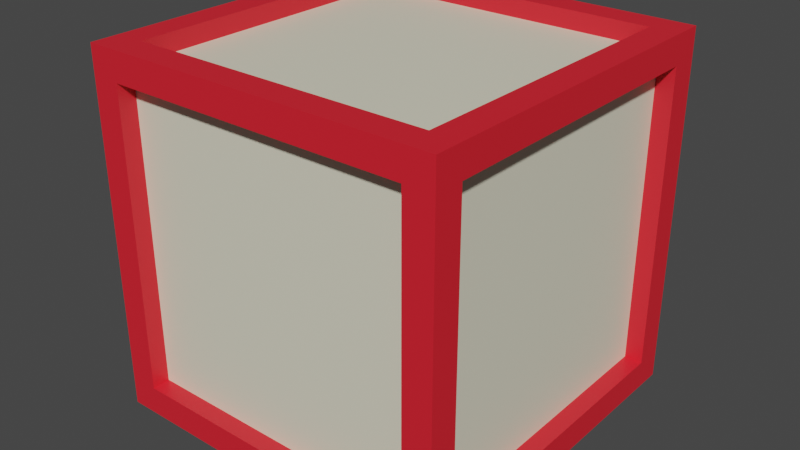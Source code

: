 # Source: toyblock.blend  (saved by Blender 3.5.10; exported with 4.5.12 LTS)
import bpy
from mathutils import Matrix  # noqa: F401  (used for matrix-valued properties, if any)

bpy.ops.wm.read_factory_settings(use_empty=True)
scene = bpy.context.scene
scene.name = 'Scene'

# ---- materials (node trees are filled in below, after node groups)
mat_material_007 = bpy.data.materials.new('Material.007')
mat_material_007.use_transparent_shadow = False
mat_material_008 = bpy.data.materials.new('Material.008')
mat_material_008.use_transparent_shadow = False

# ---- material node trees
mat_material_007.use_nodes = True; mat_material_007.node_tree.nodes.clear()
_N = mat_material_007.node_tree.nodes; _L = mat_material_007.node_tree.links
n0 = _N.new('ShaderNodeBsdfPrincipled'); n0.name = 'Principled BSDF'; n0.location = (10, 300)
n0.distribution = 'GGX'
n0.subsurface_method = 'RANDOM_WALK_SKIN'
n0.inputs[0].default_value = (0.8, 0.01544, 0.02958, 1.0)
n0.inputs[3].default_value = 1.45
n0.inputs[27].default_value = (0.0, 0.0, 0.0, 1.0)
n0.inputs[28].default_value = 1.0
n1 = _N.new('ShaderNodeOutputMaterial'); n1.name = 'Material Output'; n1.location = (300, 300)
_L.new(n0.outputs[0], n1.inputs[0])
n1.is_active_output = True
mat_material_008.use_nodes = True; mat_material_008.node_tree.nodes.clear()
_N = mat_material_008.node_tree.nodes; _L = mat_material_008.node_tree.links
n0 = _N.new('ShaderNodeBsdfPrincipled'); n0.name = 'Principled BSDF'; n0.location = (10, 300)
n0.distribution = 'GGX'
n0.subsurface_method = 'RANDOM_WALK_SKIN'
n0.inputs[0].default_value = (0.8, 0.781, 0.6079, 1.0)
n0.inputs[3].default_value = 1.45
n0.inputs[27].default_value = (0.0, 0.0, 0.0, 1.0)
n0.inputs[28].default_value = 1.0
n1 = _N.new('ShaderNodeOutputMaterial'); n1.name = 'Material Output'; n1.location = (300, 300)
_L.new(n0.outputs[0], n1.inputs[0])
n1.is_active_output = True

# ---- world
world_world = bpy.data.worlds.new('World'); scene.world = world_world
world_world.use_nodes = True; world_world.node_tree.nodes.clear()
_N = world_world.node_tree.nodes; _L = world_world.node_tree.links
n0 = _N.new('ShaderNodeOutputWorld'); n0.name = 'World Output'; n0.location = (300, 300)
n1 = _N.new('ShaderNodeBackground'); n1.name = 'Background'; n1.location = (10, 300)
n1.inputs[0].default_value = (0.05088, 0.05088, 0.05088, 1.0)
_L.new(n1.outputs[0], n0.inputs[0])
n0.is_active_output = True
world_world.color = (0.05088, 0.05088, 0.05088)
world_world.use_sun_shadow = False
world_world.sun_shadow_jitter_overblur = 0.0

# ---- meshes
me_cube_001 = bpy.data.meshes.new('Cube.001')
me_cube_001.from_pydata([(-5.003, -5.003, -5.003), (-5.003, -5.003, 5.003), (-5.003, 5.003, -5.003), (-5.003, 5.003, 5.003), (5.003, -5.003, -5.003), (5.003, -5.003, 5.003), (5.003, 5.003, -5.003), (5.003, 5.003, 5.003), (-5.003, -4.202, -4.202), (-5.003, -4.202, 4.202), (-5.003, 4.202, 4.202), (-5.003, 4.202, -4.202), (-4.202, 5.003, -4.202), (-4.202, 5.003, 4.202), (4.202, 5.003, 4.202), (4.202, 5.003, -4.202), (5.003, 4.202, -4.202), (5.003, 4.202, 4.202), (5.003, -4.202, 4.202), (5.003, -4.202, -4.202), (4.202, -5.003, -4.202), (4.202, -5.003, 4.202), (-4.202, -5.003, 4.202), (-4.202, -5.003, -4.202), (-4.202, 4.202, -5.003), (4.202, 4.202, -5.003), (4.202, -4.202, -5.003), (-4.202, -4.202, -5.003), (4.202, 4.202, 5.003), (-4.202, 4.202, 5.003), (-4.202, -4.202, 5.003), (4.202, -4.202, 5.003), (-4.202, 4.202, 4.503), (4.202, 4.202, 4.503), (4.202, -4.202, 4.503), (-4.202, -4.202, 4.503), (4.202, 4.202, -4.503), (-4.202, 4.202, -4.503), (-4.202, -4.202, -4.503), (4.202, -4.202, -4.503), (4.202, -4.503, 4.202), (4.202, -4.503, -4.202), (-4.202, -4.503, -4.202), (-4.202, -4.503, 4.202), (-4.503, -4.202, -4.202), (-4.503, -4.202, 4.202), (-4.503, 4.202, -4.202), (-4.503, 4.202, 4.202), (4.503, 4.202, 4.202), (4.503, 4.202, -4.202), (4.503, -4.202, -4.202), (4.503, -4.202, 4.202), (-4.202, 4.503, 4.202), (-4.202, 4.503, -4.202), (4.202, 4.503, -4.202), (4.202, 4.503, 4.202)], [], [(8, 9, 45, 44), (14, 15, 54, 55), (17, 18, 51, 48), (22, 23, 42, 43), (26, 27, 38, 39), (29, 30, 35, 32), (0, 1, 9, 8), (1, 3, 10, 9), (3, 2, 11, 10), (2, 0, 8, 11), (2, 3, 13, 12), (3, 7, 14, 13), (7, 6, 15, 14), (6, 2, 12, 15), (6, 7, 17, 16), (7, 5, 18, 17), (5, 4, 19, 18), (4, 6, 16, 19), (4, 5, 21, 20), (5, 1, 22, 21), (1, 0, 23, 22), (0, 4, 20, 23), (2, 6, 25, 24), (6, 4, 26, 25), (4, 0, 27, 26), (0, 2, 24, 27), (7, 3, 29, 28), (3, 1, 30, 29), (1, 5, 31, 30), (5, 7, 28, 31), (33, 32, 35, 34), (28, 29, 32, 33), (30, 31, 34, 35), (31, 28, 33, 34), (37, 36, 39, 38), (27, 24, 37, 38), (25, 26, 39, 36), (24, 25, 36, 37), (41, 40, 43, 42), (23, 20, 41, 42), (21, 22, 43, 40), (20, 21, 40, 41), (44, 45, 47, 46), (10, 11, 46, 47), (11, 8, 44, 46), (9, 10, 47, 45), (49, 48, 51, 50), (16, 17, 48, 49), (18, 19, 50, 51), (19, 16, 49, 50), (53, 52, 55, 54), (15, 12, 53, 54), (13, 14, 55, 52), (12, 13, 52, 53)])
me_cube_001.polygons.foreach_set('material_index', [0, 0, 0, 0, 0, 0, 0, 0, 0, 0, 0, 0, 0, 0, 0, 0, 0, 0, 0, 0, 0, 0, 0, 0, 0, 0, 0, 0, 0, 0, 1, 0, 0, 0, 1, 0, 0, 0, 1, 0, 0, 0, 1, 0, 0, 0, 1, 0, 0, 0, 1, 0, 0, 0])
_uv = me_cube_001.uv_layers.new(name='UVMap')
_uv.uv.foreach_set('vector', [0.395, 0.02001, 0.605, 0.02001, 0.605, 0.02001, 0.395, 0.02001, 0.605, 0.48, 0.395, 0.48, 0.395, 0.48, 0.605, 0.48, 0.605, 0.52, 0.605, 0.73, 0.605, 0.73, 0.605, 0.52, 0.605, 0.98, 0.395, 0.98, 0.395, 0.98, 0.605, 0.98, 0.355, 0.73, 0.145, 0.73, 0.145, 0.73, 0.355, 0.73, 0.855, 0.52, 0.855, 0.73, 0.855, 0.73, 0.855, 0.52, 0.375, 0.0, 0.625, 0.0, 0.605, 0.02001, 0.395, 0.02001, 0.625, 0.0, 0.625, 0.25, 0.605, 0.23, 0.605, 0.02001, 0.625, 0.25, 0.375, 0.25, 0.395, 0.23, 0.605, 0.23, 0.375, 0.25, 0.375, 0.0, 0.395, 0.02001, 0.395, 0.23, 0.375, 0.25, 0.625, 0.25, 0.605, 0.27, 0.395, 0.27, 0.625, 0.25, 0.625, 0.5, 0.605, 0.48, 0.605, 0.27, 0.625, 0.5, 0.375, 0.5, 0.395, 0.48, 0.605, 0.48, 0.375, 0.5, 0.375, 0.25, 0.395, 0.27, 0.395, 0.48, 0.375, 0.5, 0.625, 0.5, 0.605, 0.52, 0.395, 0.52, 0.625, 0.5, 0.625, 0.75, 0.605, 0.73, 0.605, 0.52, 0.625, 0.75, 0.375, 0.75, 0.395, 0.73, 0.605, 0.73, 0.375, 0.75, 0.375, 0.5, 0.395, 0.52, 0.395, 0.73, 0.375, 0.75, 0.625, 0.75, 0.605, 0.77, 0.395, 0.77, 0.625, 0.75, 0.625, 1.0, 0.605, 0.98, 0.605, 0.77, 0.625, 1.0, 0.375, 1.0, 0.395, 0.98, 0.605, 0.98, 0.375, 1.0, 0.375, 0.75, 0.395, 0.77, 0.395, 0.98, 0.125, 0.5, 0.375, 0.5, 0.355, 0.52, 0.145, 0.52, 0.375, 0.5, 0.375, 0.75, 0.355, 0.73, 0.355, 0.52, 0.375, 0.75, 0.125, 0.75, 0.145, 0.73, 0.355, 0.73, 0.125, 0.75, 0.125, 0.5, 0.145, 0.52, 0.145, 0.73, 0.625, 0.5, 0.875, 0.5, 0.855, 0.52, 0.645, 0.52, 0.875, 0.5, 0.875, 0.75, 0.855, 0.73, 0.855, 0.52, 0.875, 0.75, 0.625, 0.75, 0.645, 0.73, 0.855, 0.73, 0.625, 0.75, 0.625, 0.5, 0.645, 0.52, 0.645, 0.73, 0.645, 0.52, 0.855, 0.52, 0.855, 0.73, 0.645, 0.73, 0.645, 0.52, 0.855, 0.52, 0.855, 0.52, 0.645, 0.52, 0.855, 0.73, 0.645, 0.73, 0.645, 0.73, 0.855, 0.73, 0.645, 0.73, 0.645, 0.52, 0.645, 0.52, 0.645, 0.73, 0.145, 0.52, 0.355, 0.52, 0.355, 0.73, 0.145, 0.73, 0.145, 0.73, 0.145, 0.52, 0.145, 0.52, 0.145, 0.73, 0.355, 0.52, 0.355, 0.73, 0.355, 0.73, 0.355, 0.52, 0.145, 0.52, 0.355, 0.52, 0.355, 0.52, 0.145, 0.52, 0.395, 0.77, 0.605, 0.77, 0.605, 0.98, 0.395, 0.98, 0.395, 0.98, 0.395, 0.77, 0.395, 0.77, 0.395, 0.98, 0.605, 0.77, 0.605, 0.98, 0.605, 0.98, 0.605, 0.77, 0.395, 0.77, 0.605, 0.77, 0.605, 0.77, 0.395, 0.77, 0.395, 0.02001, 0.605, 0.02001, 0.605, 0.23, 0.395, 0.23, 0.605, 0.23, 0.395, 0.23, 0.395, 0.23, 0.605, 0.23, 0.395, 0.23, 0.395, 0.02001, 0.395, 0.02001, 0.395, 0.23, 0.605, 0.02001, 0.605, 0.23, 0.605, 0.23, 0.605, 0.02001, 0.395, 0.52, 0.605, 0.52, 0.605, 0.73, 0.395, 0.73, 0.395, 0.52, 0.605, 0.52, 0.605, 0.52, 0.395, 0.52, 0.605, 0.73, 0.395, 0.73, 0.395, 0.73, 0.605, 0.73, 0.395, 0.73, 0.395, 0.52, 0.395, 0.52, 0.395, 0.73, 0.395, 0.27, 0.605, 0.27, 0.605, 0.48, 0.395, 0.48, 0.395, 0.48, 0.395, 0.27, 0.395, 0.27, 0.395, 0.48, 0.605, 0.27, 0.605, 0.48, 0.605, 0.48, 0.605, 0.27, 0.395, 0.27, 0.605, 0.27, 0.605, 0.27, 0.395, 0.27])
me_cube_001.materials.append(mat_material_007)
me_cube_001.materials.append(mat_material_008)
me_cube_001.update()

# ---- objects
ob_toybox = bpy.data.objects.new('ToyBox', me_cube_001)

# ---- transforms, parenting, visibility, modifiers, constraints
ob_toybox.location = (0.0, 0.0, 0.0)

# ---- collection membership
scene.collection.objects.link(ob_toybox)

# ---- scene / render settings (as saved in the file)
scene.frame_start = 1; scene.frame_end = 250; scene.frame_set(1)
scene.render.engine = 'BLENDER_EEVEE_NEXT'
scene.cycles.sampling_pattern = 'TABULATED_SOBOL'
scene.view_settings.view_transform = 'Filmic'
bpy.context.view_layer.update()

# ---- added for rendering (the .blend has no active camera and no usable light): camera, sun
cam_auto = bpy.data.cameras.new('AutoCamera')
cam_auto.lens = 50.0
cam_auto.sensor_width = 36.0
cam_auto.clip_end = 1000.0
ob_auto_camera = bpy.data.objects.new('AutoCamera', cam_auto)
scene.collection.objects.link(ob_auto_camera)
ob_auto_camera.location = (16.0342, -19.241, 12.8273)
ob_auto_camera.rotation_euler = (1.09748, -7.21219e-08, 0.694738)
scene.camera = ob_auto_camera
light_auto_sun = bpy.data.lights.new('AutoSun', 'SUN')
light_auto_sun.energy = 3.0
light_auto_sun.angle = 0.0523599
ob_auto_sun = bpy.data.objects.new('AutoSun', light_auto_sun)
scene.collection.objects.link(ob_auto_sun)
ob_auto_sun.rotation_euler = (0.872665, 0.174533, 0.523599)
bpy.context.view_layer.update()
